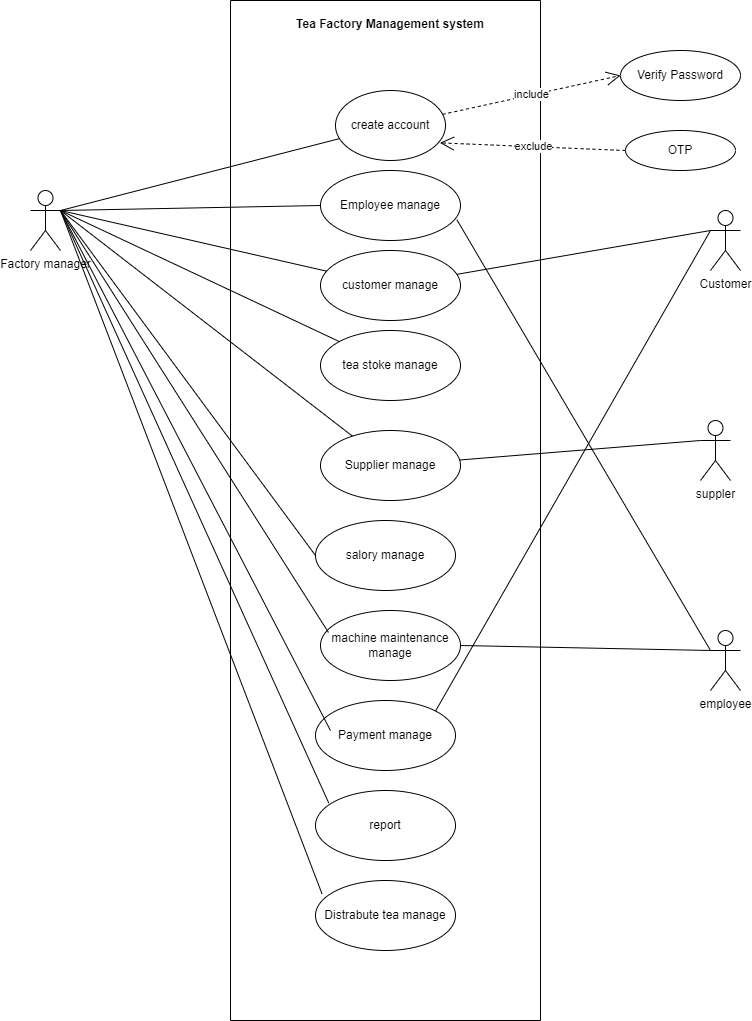

The diagram above was exported from draw.io. Its source (the exported page's mxGraphModel, read from the mxfile embedded in the PNG):
<mxGraphModel dx="2465" dy="891" grid="1" gridSize="10" guides="1" tooltips="1" connect="1" arrows="1" fold="1" page="1" pageScale="1" pageWidth="850" pageHeight="1100" background="#ffffff" math="0" shadow="0">
  <root>
    <mxCell id="0" />
    <mxCell id="1" parent="0" />
    <mxCell id="lMVIAe1KMfjX_gpgBW_N-3" value="Factory manager" style="shape=umlActor;verticalLabelPosition=bottom;verticalAlign=top;html=1;" parent="1" vertex="1">
      <mxGeometry x="-820" y="210" width="30" height="60" as="geometry" />
    </mxCell>
    <mxCell id="lMVIAe1KMfjX_gpgBW_N-23" value="Verify Password" style="ellipse;whiteSpace=wrap;html=1;" parent="1" vertex="1">
      <mxGeometry x="-230" y="70" width="120" height="50" as="geometry" />
    </mxCell>
    <mxCell id="lMVIAe1KMfjX_gpgBW_N-24" value="OTP" style="ellipse;whiteSpace=wrap;html=1;" parent="1" vertex="1">
      <mxGeometry x="-225" y="150" width="110" height="40" as="geometry" />
    </mxCell>
    <mxCell id="lMVIAe1KMfjX_gpgBW_N-28" value="" style="swimlane;startSize=0;" parent="1" vertex="1">
      <mxGeometry x="-620" y="20" width="310" height="1020" as="geometry" />
    </mxCell>
    <mxCell id="lMVIAe1KMfjX_gpgBW_N-6" value="customer manage" style="ellipse;whiteSpace=wrap;html=1;" parent="lMVIAe1KMfjX_gpgBW_N-28" vertex="1">
      <mxGeometry x="90" y="250" width="140" height="70" as="geometry" />
    </mxCell>
    <mxCell id="lMVIAe1KMfjX_gpgBW_N-5" value="Employee manage" style="ellipse;whiteSpace=wrap;html=1;" parent="lMVIAe1KMfjX_gpgBW_N-28" vertex="1">
      <mxGeometry x="90" y="170" width="140" height="70" as="geometry" />
    </mxCell>
    <mxCell id="lMVIAe1KMfjX_gpgBW_N-15" value="Distrabute tea manage" style="ellipse;whiteSpace=wrap;html=1;" parent="lMVIAe1KMfjX_gpgBW_N-28" vertex="1">
      <mxGeometry x="85" y="880" width="140" height="70" as="geometry" />
    </mxCell>
    <mxCell id="lMVIAe1KMfjX_gpgBW_N-14" value="report" style="ellipse;whiteSpace=wrap;html=1;" parent="lMVIAe1KMfjX_gpgBW_N-28" vertex="1">
      <mxGeometry x="85" y="790" width="140" height="70" as="geometry" />
    </mxCell>
    <mxCell id="lMVIAe1KMfjX_gpgBW_N-13" value="Payment manage" style="ellipse;whiteSpace=wrap;html=1;" parent="lMVIAe1KMfjX_gpgBW_N-28" vertex="1">
      <mxGeometry x="85" y="700" width="140" height="70" as="geometry" />
    </mxCell>
    <mxCell id="lMVIAe1KMfjX_gpgBW_N-12" value="machine maintenance manage" style="ellipse;whiteSpace=wrap;html=1;" parent="lMVIAe1KMfjX_gpgBW_N-28" vertex="1">
      <mxGeometry x="90" y="610" width="140" height="70" as="geometry" />
    </mxCell>
    <mxCell id="lMVIAe1KMfjX_gpgBW_N-11" value="salory manage" style="ellipse;whiteSpace=wrap;html=1;" parent="lMVIAe1KMfjX_gpgBW_N-28" vertex="1">
      <mxGeometry x="85" y="520" width="140" height="70" as="geometry" />
    </mxCell>
    <mxCell id="lMVIAe1KMfjX_gpgBW_N-8" value="Supplier manage" style="ellipse;whiteSpace=wrap;html=1;" parent="lMVIAe1KMfjX_gpgBW_N-28" vertex="1">
      <mxGeometry x="90" y="430" width="140" height="70" as="geometry" />
    </mxCell>
    <mxCell id="lMVIAe1KMfjX_gpgBW_N-7" value="tea stoke manage" style="ellipse;whiteSpace=wrap;html=1;" parent="lMVIAe1KMfjX_gpgBW_N-28" vertex="1">
      <mxGeometry x="90" y="330" width="140" height="70" as="geometry" />
    </mxCell>
    <mxCell id="lMVIAe1KMfjX_gpgBW_N-2" value="create account" style="ellipse;whiteSpace=wrap;html=1;" parent="lMVIAe1KMfjX_gpgBW_N-28" vertex="1">
      <mxGeometry x="105" y="90" width="110" height="70" as="geometry" />
    </mxCell>
    <mxCell id="BG0yMabQ0sNIZgtoDImn-13" value="Tea Factory Management system" style="text;whiteSpace=wrap;align=center;labelBorderColor=none;fontStyle=1" parent="lMVIAe1KMfjX_gpgBW_N-28" vertex="1">
      <mxGeometry x="55" y="10" width="210" height="40" as="geometry" />
    </mxCell>
    <mxCell id="lMVIAe1KMfjX_gpgBW_N-31" value="" style="endArrow=none;html=1;rounded=0;exitX=1;exitY=0.3333333333333333;exitDx=0;exitDy=0;exitPerimeter=0;" parent="1" source="lMVIAe1KMfjX_gpgBW_N-3" target="lMVIAe1KMfjX_gpgBW_N-2" edge="1">
      <mxGeometry relative="1" as="geometry">
        <mxPoint x="-780" y="200" as="sourcePoint" />
        <mxPoint x="-530" y="230" as="targetPoint" />
      </mxGeometry>
    </mxCell>
    <mxCell id="lMVIAe1KMfjX_gpgBW_N-33" value="" style="endArrow=none;html=1;rounded=0;entryX=0;entryY=0.5;entryDx=0;entryDy=0;exitX=1;exitY=0.3333333333333333;exitDx=0;exitDy=0;exitPerimeter=0;" parent="1" source="lMVIAe1KMfjX_gpgBW_N-3" target="lMVIAe1KMfjX_gpgBW_N-5" edge="1">
      <mxGeometry relative="1" as="geometry">
        <mxPoint x="-750" y="270" as="sourcePoint" />
        <mxPoint x="-492" y="101" as="targetPoint" />
      </mxGeometry>
    </mxCell>
    <mxCell id="lMVIAe1KMfjX_gpgBW_N-34" value="" style="endArrow=none;html=1;rounded=0;exitX=1;exitY=0.3333333333333333;exitDx=0;exitDy=0;exitPerimeter=0;" parent="1" source="lMVIAe1KMfjX_gpgBW_N-3" target="lMVIAe1KMfjX_gpgBW_N-6" edge="1">
      <mxGeometry relative="1" as="geometry">
        <mxPoint x="-770" y="270" as="sourcePoint" />
        <mxPoint x="-525" y="155" as="targetPoint" />
      </mxGeometry>
    </mxCell>
    <mxCell id="lMVIAe1KMfjX_gpgBW_N-35" value="" style="endArrow=none;html=1;rounded=0;exitX=1;exitY=0.3333333333333333;exitDx=0;exitDy=0;exitPerimeter=0;" parent="1" source="lMVIAe1KMfjX_gpgBW_N-3" target="lMVIAe1KMfjX_gpgBW_N-7" edge="1">
      <mxGeometry relative="1" as="geometry">
        <mxPoint x="-750" y="270" as="sourcePoint" />
        <mxPoint x="-525" y="239" as="targetPoint" />
      </mxGeometry>
    </mxCell>
    <mxCell id="lMVIAe1KMfjX_gpgBW_N-36" value="" style="endArrow=none;html=1;rounded=0;exitX=1;exitY=0.3333333333333333;exitDx=0;exitDy=0;exitPerimeter=0;" parent="1" source="lMVIAe1KMfjX_gpgBW_N-3" target="lMVIAe1KMfjX_gpgBW_N-8" edge="1">
      <mxGeometry relative="1" as="geometry">
        <mxPoint x="-720" y="240" as="sourcePoint" />
        <mxPoint x="-517" y="298" as="targetPoint" />
      </mxGeometry>
    </mxCell>
    <mxCell id="lMVIAe1KMfjX_gpgBW_N-37" value="" style="endArrow=none;html=1;rounded=0;entryX=0;entryY=0.5;entryDx=0;entryDy=0;exitX=1;exitY=0.3333333333333333;exitDx=0;exitDy=0;exitPerimeter=0;" parent="1" source="lMVIAe1KMfjX_gpgBW_N-3" target="lMVIAe1KMfjX_gpgBW_N-11" edge="1">
      <mxGeometry relative="1" as="geometry">
        <mxPoint x="-740" y="280" as="sourcePoint" />
        <mxPoint x="-501" y="369" as="targetPoint" />
      </mxGeometry>
    </mxCell>
    <mxCell id="lMVIAe1KMfjX_gpgBW_N-49" value="exclude" style="endArrow=open;endSize=12;dashed=1;html=1;rounded=0;exitX=0;exitY=0.5;exitDx=0;exitDy=0;entryX=0.949;entryY=0.748;entryDx=0;entryDy=0;entryPerimeter=0;" parent="1" source="lMVIAe1KMfjX_gpgBW_N-24" target="lMVIAe1KMfjX_gpgBW_N-2" edge="1">
      <mxGeometry width="160" relative="1" as="geometry">
        <mxPoint x="-200" y="150" as="sourcePoint" />
        <mxPoint x="-250" y="130" as="targetPoint" />
      </mxGeometry>
    </mxCell>
    <mxCell id="BG0yMabQ0sNIZgtoDImn-1" value="suppler" style="shape=umlActor;verticalLabelPosition=bottom;verticalAlign=top;html=1;outlineConnect=0;" parent="1" vertex="1">
      <mxGeometry x="-150" y="440" width="30" height="60" as="geometry" />
    </mxCell>
    <mxCell id="BG0yMabQ0sNIZgtoDImn-2" value="" style="endArrow=none;html=1;rounded=0;entryX=0;entryY=0.3333333333333333;entryDx=0;entryDy=0;entryPerimeter=0;" parent="1" source="lMVIAe1KMfjX_gpgBW_N-8" target="BG0yMabQ0sNIZgtoDImn-1" edge="1">
      <mxGeometry relative="1" as="geometry">
        <mxPoint x="-255" y="240" as="sourcePoint" />
        <mxPoint x="-130" y="250" as="targetPoint" />
        <Array as="points" />
      </mxGeometry>
    </mxCell>
    <mxCell id="lMVIAe1KMfjX_gpgBW_N-48" value="include" style="endArrow=open;endSize=12;dashed=1;html=1;rounded=0;entryX=0;entryY=0.5;entryDx=0;entryDy=0;" parent="1" source="lMVIAe1KMfjX_gpgBW_N-2" target="lMVIAe1KMfjX_gpgBW_N-23" edge="1">
      <mxGeometry width="160" relative="1" as="geometry">
        <mxPoint x="-420" y="60" as="sourcePoint" />
        <mxPoint x="-260" y="60" as="targetPoint" />
      </mxGeometry>
    </mxCell>
    <mxCell id="BG0yMabQ0sNIZgtoDImn-5" value="Customer" style="shape=umlActor;verticalLabelPosition=bottom;verticalAlign=top;html=1;outlineConnect=0;" parent="1" vertex="1">
      <mxGeometry x="-140" y="230" width="30" height="60" as="geometry" />
    </mxCell>
    <mxCell id="BG0yMabQ0sNIZgtoDImn-6" value="" style="endArrow=none;html=1;rounded=0;entryX=0;entryY=0.3333333333333333;entryDx=0;entryDy=0;entryPerimeter=0;" parent="1" source="lMVIAe1KMfjX_gpgBW_N-6" target="BG0yMabQ0sNIZgtoDImn-5" edge="1">
      <mxGeometry relative="1" as="geometry">
        <mxPoint x="-381" y="490" as="sourcePoint" />
        <mxPoint x="-140" y="470" as="targetPoint" />
        <Array as="points" />
      </mxGeometry>
    </mxCell>
    <mxCell id="BG0yMabQ0sNIZgtoDImn-8" value="" style="endArrow=none;html=1;rounded=0;exitX=1;exitY=0;exitDx=0;exitDy=0;entryX=0;entryY=0.3333333333333333;entryDx=0;entryDy=0;entryPerimeter=0;" parent="1" source="lMVIAe1KMfjX_gpgBW_N-13" target="BG0yMabQ0sNIZgtoDImn-5" edge="1">
      <mxGeometry relative="1" as="geometry">
        <mxPoint x="-394" y="304" as="sourcePoint" />
        <mxPoint x="-140" y="260" as="targetPoint" />
        <Array as="points" />
      </mxGeometry>
    </mxCell>
    <mxCell id="BG0yMabQ0sNIZgtoDImn-9" value="employee" style="shape=umlActor;verticalLabelPosition=bottom;verticalAlign=top;html=1;outlineConnect=0;" parent="1" vertex="1">
      <mxGeometry x="-140" y="650" width="30" height="60" as="geometry" />
    </mxCell>
    <mxCell id="BG0yMabQ0sNIZgtoDImn-10" value="" style="endArrow=none;html=1;rounded=0;entryX=0;entryY=0.3333333333333333;entryDx=0;entryDy=0;entryPerimeter=0;exitX=0.974;exitY=0.703;exitDx=0;exitDy=0;exitPerimeter=0;" parent="1" source="lMVIAe1KMfjX_gpgBW_N-5" target="BG0yMabQ0sNIZgtoDImn-9" edge="1">
      <mxGeometry relative="1" as="geometry">
        <mxPoint x="-381" y="490" as="sourcePoint" />
        <mxPoint x="-140" y="470" as="targetPoint" />
        <Array as="points" />
      </mxGeometry>
    </mxCell>
    <mxCell id="BG0yMabQ0sNIZgtoDImn-11" value="" style="endArrow=none;html=1;rounded=0;entryX=0;entryY=0.3333333333333333;entryDx=0;entryDy=0;entryPerimeter=0;exitX=1;exitY=0.5;exitDx=0;exitDy=0;" parent="1" source="lMVIAe1KMfjX_gpgBW_N-12" target="BG0yMabQ0sNIZgtoDImn-9" edge="1">
      <mxGeometry relative="1" as="geometry">
        <mxPoint x="-400" y="750" as="sourcePoint" />
        <mxPoint x="-159" y="730" as="targetPoint" />
        <Array as="points" />
      </mxGeometry>
    </mxCell>
    <mxCell id="BG0yMabQ0sNIZgtoDImn-12" value="" style="endArrow=none;html=1;rounded=0;entryX=0.095;entryY=0.18;entryDx=0;entryDy=0;exitX=1;exitY=0.3333333333333333;exitDx=0;exitDy=0;exitPerimeter=0;entryPerimeter=0;" parent="1" source="lMVIAe1KMfjX_gpgBW_N-3" target="lMVIAe1KMfjX_gpgBW_N-14" edge="1">
      <mxGeometry relative="1" as="geometry">
        <mxPoint x="-760" y="280" as="sourcePoint" />
        <mxPoint x="-525" y="855" as="targetPoint" />
      </mxGeometry>
    </mxCell>
    <mxCell id="lMVIAe1KMfjX_gpgBW_N-39" value="" style="endArrow=none;html=1;rounded=0;entryX=0.047;entryY=0.193;entryDx=0;entryDy=0;entryPerimeter=0;exitX=1;exitY=0.3333333333333333;exitDx=0;exitDy=0;exitPerimeter=0;" parent="1" source="lMVIAe1KMfjX_gpgBW_N-3" target="lMVIAe1KMfjX_gpgBW_N-15" edge="1">
      <mxGeometry relative="1" as="geometry">
        <mxPoint x="-765" y="360" as="sourcePoint" />
        <mxPoint x="-530" y="935" as="targetPoint" />
      </mxGeometry>
    </mxCell>
    <mxCell id="BG0yMabQ0sNIZgtoDImn-14" value="" style="endArrow=none;html=1;rounded=0;entryX=0.107;entryY=0.429;entryDx=0;entryDy=0;exitX=1;exitY=0.3333333333333333;exitDx=0;exitDy=0;exitPerimeter=0;entryPerimeter=0;" parent="1" source="lMVIAe1KMfjX_gpgBW_N-3" target="lMVIAe1KMfjX_gpgBW_N-13" edge="1">
      <mxGeometry relative="1" as="geometry">
        <mxPoint x="-780" y="240" as="sourcePoint" />
        <mxPoint x="-512" y="833" as="targetPoint" />
      </mxGeometry>
    </mxCell>
    <mxCell id="BG0yMabQ0sNIZgtoDImn-15" value="" style="endArrow=none;html=1;rounded=0;entryX=0.057;entryY=0.314;entryDx=0;entryDy=0;exitX=1;exitY=0.3333333333333333;exitDx=0;exitDy=0;exitPerimeter=0;entryPerimeter=0;" parent="1" source="lMVIAe1KMfjX_gpgBW_N-3" target="lMVIAe1KMfjX_gpgBW_N-12" edge="1">
      <mxGeometry relative="1" as="geometry">
        <mxPoint x="-780" y="240" as="sourcePoint" />
        <mxPoint x="-510" y="760" as="targetPoint" />
      </mxGeometry>
    </mxCell>
  </root>
</mxGraphModel>